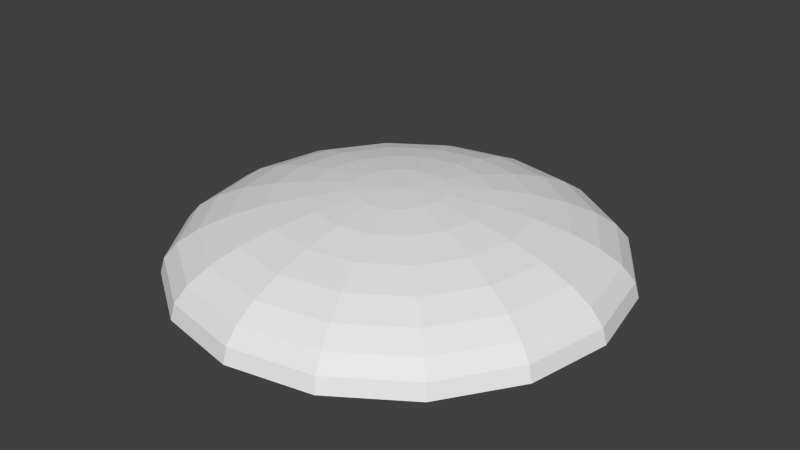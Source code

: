 # Source: breakableTemp.blend  (saved by Blender 2.74.0; exported with 4.5.12 LTS)
import bpy
from mathutils import Matrix  # noqa: F401  (used for matrix-valued properties, if any)

bpy.ops.wm.read_factory_settings(use_empty=True)
scene = bpy.context.scene
scene.name = 'Scene'

# ---- collections
col_collection_1 = bpy.data.collections.new('Collection 1'); scene.collection.children.link(col_collection_1)

# ---- world
world_world = bpy.data.worlds.new('World'); scene.world = world_world
world_world.color = (0.05088, 0.05088, 0.05088)
world_world.use_sun_shadow = False
world_world.sun_shadow_jitter_overblur = 0.0
world_world.cycles.sampling_method = 'MANUAL'
world_world.cycles.sample_map_resolution = 256

# ---- meshes
me_sphere = bpy.data.meshes.new('Sphere')
me_sphere.from_pydata([(0.923, 0.381, -0.3852), (0.9052, 0.4493, -0.3778), (0.9799, 0.4493, -0.002467), (0.5124, 0.672, -0.2151), (0.5547, 0.672, -0.002467), (0.7062, 0.6285, -0.002467), (0.7673, 0.5754, -0.3207), (0.6524, 0.6285, -0.2731), (0.8306, 0.5754, -0.002467), (0.923, 0.5149, -0.002467), (0.1793, 0.7242, -0.07712), (0.1942, 0.7242, -0.002467), (0.3818, 0.7043, -0.002467), (0.3526, 0.7043, -0.1489), (0.7062, 0.381, -0.7096), (0.6926, 0.4493, -0.696), (0.2697, 0.7043, -0.2731), (0.137, 0.7242, -0.1404), (0.3919, 0.672, -0.3953), (0.6524, 0.5149, -0.6557), (0.587, 0.5754, -0.5904), (0.8526, 0.5149, -0.356), (0.4991, 0.6285, -0.5025), (0.07375, 0.7242, -0.1827), (0.3173, 0.5754, -0.7706), (0.2117, 0.672, -0.5157), (0.1455, 0.7043, -0.356), (0.2697, 0.6285, -0.6557), (0.3818, 0.381, -0.9263), (0.3744, 0.4493, -0.9086), (0.3526, 0.5149, -0.856), (-0.000904, 0.672, -0.558), (-0.000904, 0.4493, -0.9833), (-0.000904, 0.7043, -0.3852), (-0.000904, 0.5754, -0.8339), (-0.000904, 0.6285, -0.7096), (-0.000904, 0.5149, -0.9263), (-0.000904, 0.7242, -0.1976), (-0.1474, 0.7043, -0.356), (-0.07556, 0.7242, -0.1827), (-0.3191, 0.5754, -0.7706), (-0.2715, 0.6285, -0.6557), (-0.3836, 0.381, -0.9263), (-0.3762, 0.4493, -0.9086), (-0.3545, 0.5149, -0.856), (-0.2135, 0.672, -0.5157), (-0.1389, 0.7242, -0.1404), (-0.5888, 0.5754, -0.5904), (-0.5009, 0.6285, -0.5025), (-0.708, 0.381, -0.7096), (-0.6944, 0.4493, -0.696), (-0.2715, 0.7043, -0.2731), (-0.3938, 0.672, -0.3953), (-0.6542, 0.5149, -0.6557), (-0.5142, 0.672, -0.2151), (-0.7691, 0.5754, -0.3207), (-0.1811, 0.7242, -0.07712), (-0.907, 0.4493, -0.3778), (-0.3545, 0.7043, -0.1489), (-0.8545, 0.5149, -0.356), (-0.3836, 0.7043, -0.002467), (-0.9248, 0.5149, -0.002467), (-0.196, 0.7242, -0.002467), (-0.8324, 0.5754, -0.002467), (-0.708, 0.6285, -0.002467), (-0.5565, 0.672, -0.002467), (-0.9817, 0.4493, -0.002467), (-0.9248, 0.381, -0.3852), (-0.6542, 0.6285, -0.2731), (0.9991, 0.381, -0.002467), (0.9052, 0.4493, 0.3729), (0.3526, 0.7043, 0.144), (0.5124, 0.672, 0.2101), (0.1793, 0.7242, 0.07219), (0.7673, 0.5754, 0.3157), (0.8526, 0.5149, 0.3511), (0.6524, 0.6285, 0.2681), (0.2697, 0.7043, 0.2681), (0.3919, 0.672, 0.3904), (0.137, 0.7242, 0.1355), (0.4991, 0.6285, 0.4975), (0.6524, 0.5149, 0.6508), (0.6926, 0.4493, 0.6911), (0.923, 0.381, 0.3802), (0.587, 0.5754, 0.5855), (0.1455, 0.7043, 0.3511), (0.2117, 0.672, 0.5108), (0.07375, 0.7242, 0.1778), (0.2697, 0.6285, 0.6508), (0.3526, 0.5149, 0.8511), (0.3744, 0.4493, 0.9037), (0.7062, 0.381, 0.7046), (0.3173, 0.5754, 0.7657), (-0.000904, 0.7043, 0.3802), (-0.000905, 0.672, 0.5531), (-0.000904, 0.7242, 0.1926), (-0.000905, 0.6285, 0.7046), (-0.000905, 0.5149, 0.9214), (-0.000905, 0.4493, 0.9783), (0.3818, 0.381, 0.9214), (-0.000905, 0.5754, 0.829), (-0.1474, 0.7043, 0.3511), (-0.07556, 0.7242, 0.1778), (-0.2715, 0.6285, 0.6508), (-0.2135, 0.672, 0.5108), (-0.3545, 0.5149, 0.8511), (-0.3762, 0.4493, 0.9037), (-0.000905, 0.381, 0.9975), (-0.3191, 0.5754, 0.7657), (-0.2715, 0.7043, 0.2681), (-0.3938, 0.672, 0.3904), (-0.1389, 0.7242, 0.1355), (-0.5009, 0.6285, 0.4975), (-0.6542, 0.5149, 0.6508), (-0.6944, 0.4493, 0.6911), (-0.3836, 0.381, 0.9214), (-0.5888, 0.5754, 0.5855), (-0.3545, 0.7043, 0.144), (-0.1811, 0.7242, 0.07219), (-0.6542, 0.6285, 0.2681), (-0.5142, 0.672, 0.2101), (-0.8545, 0.5149, 0.3511), (-0.907, 0.4493, 0.3729), (-0.708, 0.381, 0.7046), (-0.7691, 0.5754, 0.3157), (-0.000905, 0.731, -0.002467), (-0.9248, 0.381, 0.3802), (-0.000904, 0.381, -1.002), (-1.001, 0.381, -0.002467)], [], [(0, 1, 2), (3, 4, 5), (6, 7, 5), (6, 8, 9), (10, 11, 12), (13, 12, 4), (14, 15, 1), (16, 17, 10), (18, 3, 7), (19, 20, 6), (19, 21, 1), (22, 7, 6), (23, 17, 16), (24, 20, 19), (25, 18, 22), (25, 26, 16), (27, 22, 20), (28, 29, 15), (30, 19, 15), (31, 25, 27), (32, 29, 28), (33, 26, 25), (34, 24, 30), (34, 35, 27), (36, 30, 29), (37, 23, 26), (38, 39, 37), (40, 41, 35), (42, 43, 32), (40, 34, 36), (44, 36, 32), (45, 38, 33), (45, 31, 35), (46, 39, 38), (47, 40, 44), (48, 41, 40), (49, 50, 43), (51, 38, 45), (52, 45, 41), (53, 44, 43), (54, 52, 48), (55, 47, 53), (56, 46, 51), (57, 50, 49), (58, 51, 52), (57, 59, 53), (60, 58, 54), (61, 59, 57), (62, 56, 58), (63, 55, 59), (64, 65, 54), (66, 57, 67), (21, 9, 2), (16, 13, 3), (55, 68, 48), (63, 64, 68), (69, 2, 70), (12, 71, 72), (11, 73, 71), (8, 74, 75), (4, 72, 76), (8, 5, 76), (9, 75, 70), (71, 77, 78), (73, 79, 77), (74, 76, 80), (72, 78, 80), (75, 81, 82), (83, 70, 82), (74, 84, 81), (77, 85, 86), (79, 87, 85), (84, 80, 88), (78, 86, 88), (81, 89, 90), (91, 82, 90), (84, 92, 89), (85, 93, 94), (87, 95, 93), (92, 88, 96), (86, 94, 96), (89, 97, 98), (99, 90, 98), (92, 100, 97), (94, 93, 101), (95, 102, 101), (100, 96, 103), (94, 104, 103), (97, 105, 106), (107, 98, 106), (100, 108, 105), (101, 109, 110), (102, 111, 109), (108, 103, 112), (104, 110, 112), (105, 113, 114), (115, 106, 114), (108, 116, 113), (110, 109, 117), (109, 111, 118), (116, 112, 119), (110, 120, 119), (113, 121, 122), (123, 114, 122), (116, 124, 121), (10, 125, 11), (17, 125, 10), (39, 125, 37), (46, 125, 39), (56, 125, 46), (62, 125, 56), (23, 125, 17), (37, 125, 23), (11, 125, 73), (73, 125, 79), (79, 125, 87), (87, 125, 95), (95, 125, 102), (102, 125, 111), (111, 125, 118), (120, 117, 60), (117, 118, 62), (124, 119, 64), (119, 120, 65), (118, 125, 62), (122, 121, 61), (126, 122, 66), (124, 63, 61), (69, 0, 2), (7, 3, 5), (8, 6, 5), (21, 6, 9), (13, 10, 12), (3, 13, 4), (0, 14, 1), (13, 16, 10), (22, 18, 7), (21, 19, 6), (15, 19, 1), (20, 22, 6), (26, 23, 16), (30, 24, 19), (27, 25, 22), (18, 25, 16), (24, 27, 20), (14, 28, 15), (29, 30, 15), (35, 31, 27), (127, 32, 28), (31, 33, 25), (36, 34, 30), (24, 34, 27), (32, 36, 29), (33, 37, 26), (33, 38, 37), (34, 40, 35), (127, 42, 32), (44, 40, 36), (43, 44, 32), (31, 45, 33), (41, 45, 35), (51, 46, 38), (53, 47, 44), (47, 48, 40), (42, 49, 43), (52, 51, 45), (48, 52, 41), (50, 53, 43), (68, 54, 48), (59, 55, 53), (58, 56, 51), (67, 57, 49), (54, 58, 52), (50, 57, 53), (65, 60, 54), (66, 61, 57), (60, 62, 58), (61, 63, 59), (68, 64, 54), (128, 66, 67), (1, 21, 2), (18, 16, 3), (47, 55, 48), (55, 63, 68), (83, 69, 70), (4, 12, 72), (12, 11, 71), (9, 8, 75), (5, 4, 76), (74, 8, 76), (2, 9, 70), (72, 71, 78), (71, 73, 77), (84, 74, 80), (76, 72, 80), (70, 75, 82), (91, 83, 82), (75, 74, 81), (78, 77, 86), (77, 79, 85), (92, 84, 88), (80, 78, 88), (82, 81, 90), (99, 91, 90), (81, 84, 89), (86, 85, 94), (85, 87, 93), (100, 92, 96), (88, 86, 96), (90, 89, 98), (107, 99, 98), (89, 92, 97), (104, 94, 101), (93, 95, 101), (108, 100, 103), (96, 94, 103), (98, 97, 106), (115, 107, 106), (97, 100, 105), (104, 101, 110), (101, 102, 109), (116, 108, 112), (103, 104, 112), (106, 105, 114), (123, 115, 114), (105, 108, 113), (120, 110, 117), (117, 109, 118), (124, 116, 119), (112, 110, 119), (114, 113, 122), (126, 123, 122), (113, 116, 121), (65, 120, 60), (60, 117, 62), (63, 124, 64), (64, 119, 65), (66, 122, 61), (128, 126, 66), (121, 124, 61)])
me_sphere.polygons.foreach_set('use_smooth', [True] * 240)
_k = set([(0, 1), (1, 2), (1, 15), (1, 21), (2, 9), (2, 69), (2, 70), (3, 4), (3, 7), (3, 13), (3, 18), (4, 5), (4, 12), (4, 72), (5, 7), (5, 8), (5, 76), (6, 7), (6, 8), (6, 20), (6, 21), (7, 22), (8, 9), (8, 74), (9, 21), (9, 75), (10, 11), (10, 13), (10, 17), (10, 125), (11, 12), (11, 73), (11, 125), (12, 13), (12, 71), (13, 16), (14, 15), (15, 19), (15, 29), (16, 17), (16, 18), (16, 26), (17, 23), (17, 125), (18, 22), (18, 25), (19, 20), (19, 21), (19, 30), (20, 22), (20, 24), (22, 27), (23, 26), (23, 37), (23, 125), (24, 27), (24, 30), (24, 34), (25, 26), (25, 27), (25, 31), (26, 33), (27, 35), (28, 29), (29, 30), (29, 32), (30, 36), (31, 33), (31, 35), (31, 45), (32, 36), (32, 43), (32, 127), (33, 37), (33, 38), (34, 35), (34, 36), (34, 40), (35, 41), (36, 44), (37, 39), (37, 125), (38, 39), (38, 45), (38, 51), (39, 46), (39, 125), (40, 41), (40, 44), (40, 47), (41, 45), (41, 48), (42, 43), (43, 44), (43, 50), (44, 53), (45, 52), (46, 51), (46, 56), (46, 125), (47, 48), (47, 53), (47, 55), (48, 52), (48, 68), (49, 50), (50, 53), (50, 57), (51, 52), (51, 58), (52, 54), (53, 59), (54, 58), (54, 65), (54, 68), (55, 59), (55, 63), (55, 68), (56, 58), (56, 62), (56, 125), (57, 59), (57, 66), (57, 67), (58, 60), (59, 61), (60, 62), (60, 65), (60, 117), (61, 63), (61, 66), (61, 121), (62, 118), (62, 125), (63, 64), (63, 124), (64, 65), (64, 68), (64, 119), (65, 120), (66, 122), (66, 128), (70, 75), (70, 82), (70, 83), (71, 72), (71, 73), (71, 77), (72, 76), (72, 78), (73, 79), (73, 125), (74, 75), (74, 76), (74, 84), (75, 81), (76, 80), (77, 78), (77, 79), (77, 85), (78, 80), (78, 86), (79, 87), (79, 125), (80, 84), (80, 88), (81, 82), (81, 84), (81, 89), (82, 90), (82, 91), (84, 92), (85, 86), (85, 87), (85, 93), (86, 88), (86, 94), (87, 95), (87, 125), (88, 92), (88, 96), (89, 90), (89, 92), (89, 97), (90, 98), (90, 99), (92, 100), (93, 94), (93, 95), (93, 101), (94, 96), (94, 104), (95, 102), (95, 125), (96, 100), (96, 103), (97, 98), (97, 100), (97, 105), (98, 106), (98, 107), (100, 108), (101, 102), (101, 104), (101, 109), (102, 111), (102, 125), (103, 104), (103, 108), (103, 112), (104, 110), (105, 106), (105, 108), (105, 113), (106, 114), (106, 115), (108, 116), (109, 110), (109, 111), (109, 117), (110, 112), (110, 120), (111, 118), (111, 125), (112, 116), (112, 119), (113, 114), (113, 116), (113, 121), (114, 122), (114, 123), (116, 124), (117, 118), (117, 120), (118, 125), (119, 120), (119, 124), (121, 122), (121, 124), (122, 126)])
me_sphere.attributes.new('sharp_edge', 'BOOLEAN', 'EDGE').data.foreach_set('value', [ (min(e.vertices), max(e.vertices)) in _k for e in me_sphere.edges])
_uv = me_sphere.uv_layers.new(name='UVMap')
_uv.uv.foreach_set('vector', [0.5873, 0.1045, 0.5831, 0.1129, 0.4118, 0.1129, 0.5376, 0.2996, 0.4406, 0.2996, 0.429, 0.233, 0.5653, 0.1785, 0.5525, 0.233, 0.429, 0.233, 0.5653, 0.1785, 0.4201, 0.1785, 0.4143, 0.1379, 0.5042, 0.4578, 0.4701, 0.4578, 0.4545, 0.3754, 0.5213, 0.3754, 0.4545, 0.3754, 0.4406, 0.2996, 0.7486, 0.1713, 0.7413, 0.1785, 0.5831, 0.1129, 0.583, 0.401, 0.5356, 0.4708, 0.5042, 0.4578, 0.6272, 0.3367, 0.5376, 0.2996, 0.5525, 0.233, 0.7247, 0.1996, 0.6994, 0.234, 0.5653, 0.1785, 0.7247, 0.1996, 0.5756, 0.1379, 0.5831, 0.1129, 0.6665, 0.2803, 0.5525, 0.233, 0.5653, 0.1785, 0.5597, 0.4949, 0.5356, 0.4708, 0.583, 0.401, 0.8021, 0.3367, 0.6994, 0.234, 0.7247, 0.1996, 0.6958, 0.4053, 0.6272, 0.3367, 0.6665, 0.2803, 0.6958, 0.4053, 0.6303, 0.4483, 0.583, 0.401, 0.7538, 0.3676, 0.6665, 0.2803, 0.6994, 0.234, 0.8721, 0.2948, 0.8624, 0.2996, 0.7413, 0.1785, 0.8387, 0.3137, 0.7247, 0.1996, 0.7413, 0.1785, 0.7329, 0.4949, 0.6958, 0.4053, 0.7538, 0.3676, 0.9279, 0.4578, 0.8624, 0.2996, 0.8721, 0.2948, 0.6558, 0.51, 0.6303, 0.4483, 0.6958, 0.4053, 0.8577, 0.4708, 0.8021, 0.3367, 0.8387, 0.3137, 0.8577, 0.4708, 0.8011, 0.4817, 0.7538, 0.3676, 0.9005, 0.4627, 0.8387, 0.3137, 0.8624, 0.2996, 0.5728, 0.5264, 0.5597, 0.4949, 0.6303, 0.4483, 0.6558, 0.5768, 0.5728, 0.5604, 0.5728, 0.5264, 0.8577, 0.616, 0.8011, 0.6051, 0.8011, 0.4817, 0.9389, 0.6307, 0.9279, 0.629, 0.9279, 0.4578, 0.8577, 0.616, 0.8577, 0.4708, 0.9005, 0.4627, 0.9005, 0.6241, 0.9005, 0.4627, 0.9279, 0.4578, 0.7329, 0.5919, 0.6558, 0.5768, 0.6558, 0.51, 0.7329, 0.5919, 0.7329, 0.4949, 0.8011, 0.4817, 0.5597, 0.5919, 0.5728, 0.5604, 0.6558, 0.5768, 0.8021, 0.7501, 0.8577, 0.616, 0.9005, 0.6241, 0.7538, 0.7192, 0.8011, 0.6051, 0.8577, 0.616, 0.8721, 0.792, 0.8624, 0.7873, 0.9279, 0.629, 0.6303, 0.6385, 0.6558, 0.5768, 0.7329, 0.5919, 0.6958, 0.6815, 0.7329, 0.5919, 0.8011, 0.6051, 0.8387, 0.7731, 0.9005, 0.6241, 0.9279, 0.629, 0.6272, 0.7501, 0.6958, 0.6815, 0.7538, 0.7192, 0.6994, 0.8528, 0.8021, 0.7501, 0.8387, 0.7731, 0.5356, 0.616, 0.5597, 0.5919, 0.6303, 0.6385, 0.7413, 0.9083, 0.8624, 0.7873, 0.8721, 0.792, 0.583, 0.6858, 0.6303, 0.6385, 0.6958, 0.6815, 0.7413, 0.9083, 0.7247, 0.8872, 0.8387, 0.7731, 0.5213, 0.7114, 0.583, 0.6858, 0.6272, 0.7501, 0.5756, 0.9489, 0.7247, 0.8872, 0.7413, 0.9083, 0.5042, 0.629, 0.5356, 0.616, 0.583, 0.6858, 0.5653, 0.9083, 0.6994, 0.8528, 0.7247, 0.8872, 0.5525, 0.8538, 0.5376, 0.7873, 0.6272, 0.7501, 0.5831, 0.9739, 0.7413, 0.9083, 0.7486, 0.9155, 0.5756, 0.1379, 0.4143, 0.1379, 0.4118, 0.1129, 0.583, 0.401, 0.5213, 0.3754, 0.5376, 0.2996, 0.6994, 0.8528, 0.6665, 0.8065, 0.7538, 0.7192, 0.5653, 0.9083, 0.5525, 0.8538, 0.6665, 0.8065, 0.4127, 0.1045, 0.4118, 0.1129, 0.2536, 0.1785, 0.4545, 0.3754, 0.3927, 0.401, 0.351, 0.3367, 0.4701, 0.4578, 0.4386, 0.4708, 0.3927, 0.401, 0.4201, 0.1785, 0.286, 0.234, 0.2653, 0.1996, 0.4406, 0.2996, 0.351, 0.3367, 0.3149, 0.2803, 0.4201, 0.1785, 0.429, 0.233, 0.3149, 0.2803, 0.4143, 0.1379, 0.2653, 0.1996, 0.2536, 0.1785, 0.3927, 0.401, 0.3455, 0.4483, 0.2824, 0.4053, 0.4386, 0.4708, 0.4145, 0.4949, 0.3455, 0.4483, 0.286, 0.234, 0.3149, 0.2803, 0.2276, 0.3676, 0.351, 0.3367, 0.2824, 0.4053, 0.2276, 0.3676, 0.2653, 0.1996, 0.1512, 0.3137, 0.1325, 0.2996, 0.2514, 0.1713, 0.2536, 0.1785, 0.1325, 0.2996, 0.286, 0.234, 0.1833, 0.3367, 0.1512, 0.3137, 0.3455, 0.4483, 0.3199, 0.51, 0.2452, 0.4949, 0.4145, 0.4949, 0.4015, 0.5264, 0.3199, 0.51, 0.1833, 0.3367, 0.2276, 0.3676, 0.1804, 0.4817, 0.2824, 0.4053, 0.2452, 0.4949, 0.1804, 0.4817, 0.1512, 0.3137, 0.08947, 0.4627, 0.06696, 0.4578, 0.1279, 0.2948, 0.1325, 0.2996, 0.06696, 0.4578, 0.1833, 0.3367, 0.1278, 0.4708, 0.08947, 0.4627, 0.3199, 0.51, 0.3199, 0.5768, 0.2452, 0.5919, 0.4015, 0.5264, 0.4015, 0.5604, 0.3199, 0.5768, 0.1278, 0.4708, 0.1804, 0.4817, 0.1804, 0.6051, 0.2452, 0.4949, 0.2452, 0.5919, 0.1804, 0.6051, 0.08947, 0.4627, 0.08947, 0.6241, 0.06696, 0.629, 0.06109, 0.4561, 0.06696, 0.4578, 0.06696, 0.629, 0.1278, 0.4708, 0.1278, 0.616, 0.08947, 0.6241, 0.2452, 0.5919, 0.3199, 0.5768, 0.3455, 0.6385, 0.4015, 0.5604, 0.4145, 0.5919, 0.3455, 0.6385, 0.1278, 0.616, 0.1804, 0.6051, 0.2276, 0.7192, 0.2452, 0.5919, 0.2824, 0.6815, 0.2276, 0.7192, 0.08947, 0.6241, 0.1512, 0.7731, 0.1325, 0.7873, 0.06109, 0.6307, 0.06696, 0.629, 0.1325, 0.7873, 0.1278, 0.616, 0.1833, 0.7501, 0.1512, 0.7731, 0.3455, 0.6385, 0.3927, 0.6858, 0.351, 0.7501, 0.4145, 0.5919, 0.4386, 0.616, 0.3927, 0.6858, 0.1833, 0.7501, 0.2276, 0.7192, 0.3149, 0.8065, 0.2824, 0.6815, 0.351, 0.7501, 0.3149, 0.8065, 0.1512, 0.7731, 0.2653, 0.8872, 0.2536, 0.9083, 0.1279, 0.792, 0.1325, 0.7873, 0.2536, 0.9083, 0.1833, 0.7501, 0.286, 0.8528, 0.2653, 0.8872, 0.351, 0.7501, 0.3927, 0.6858, 0.4545, 0.7114, 0.3927, 0.6858, 0.4386, 0.616, 0.4701, 0.629, 0.286, 0.8528, 0.3149, 0.8065, 0.429, 0.8538, 0.351, 0.7501, 0.4406, 0.7873, 0.429, 0.8538, 0.2653, 0.8872, 0.4143, 0.9489, 0.4118, 0.9739, 0.2514, 0.9155, 0.2536, 0.9083, 0.4118, 0.9739, 0.286, 0.8528, 0.4201, 0.9083, 0.4143, 0.9489, 0.5042, 0.4578, 0.4869, 0.5434, 0.4701, 0.4578, 0.5356, 0.4708, 0.4869, 0.5434, 0.5042, 0.4578, 0.5728, 0.5604, 0.4869, 0.5434, 0.5728, 0.5264, 0.5597, 0.5919, 0.4869, 0.5434, 0.5728, 0.5604, 0.5356, 0.616, 0.4869, 0.5434, 0.5597, 0.5919, 0.5042, 0.629, 0.4869, 0.5434, 0.5356, 0.616, 0.5597, 0.4949, 0.4869, 0.5434, 0.5356, 0.4708, 0.5728, 0.5264, 0.4869, 0.5434, 0.5597, 0.4949, 0.4701, 0.4578, 0.4869, 0.5434, 0.4386, 0.4708, 0.4386, 0.4708, 0.4869, 0.5434, 0.4145, 0.4949, 0.4145, 0.4949, 0.4869, 0.5434, 0.4015, 0.5264, 0.4015, 0.5264, 0.4869, 0.5434, 0.4015, 0.5604, 0.4015, 0.5604, 0.4869, 0.5434, 0.4145, 0.5919, 0.4145, 0.5919, 0.4869, 0.5434, 0.4386, 0.616, 0.4386, 0.616, 0.4869, 0.5434, 0.4701, 0.629, 0.4406, 0.7873, 0.4545, 0.7114, 0.5213, 0.7114, 0.4545, 0.7114, 0.4701, 0.629, 0.5042, 0.629, 0.4201, 0.9083, 0.429, 0.8538, 0.5525, 0.8538, 0.429, 0.8538, 0.4406, 0.7873, 0.5376, 0.7873, 0.4701, 0.629, 0.4869, 0.5434, 0.5042, 0.629, 0.4118, 0.9739, 0.4143, 0.9489, 0.5756, 0.9489, 0.4127, 0.9823, 0.4118, 0.9739, 0.5831, 0.9739, 0.4201, 0.9083, 0.5653, 0.9083, 0.5756, 0.9489, 0.4127, 0.1045, 0.5873, 0.1045, 0.4118, 0.1129, 0.5525, 0.233, 0.5376, 0.2996, 0.429, 0.233, 0.4201, 0.1785, 0.5653, 0.1785, 0.429, 0.233, 0.5756, 0.1379, 0.5653, 0.1785, 0.4143, 0.1379, 0.5213, 0.3754, 0.5042, 0.4578, 0.4545, 0.3754, 0.5376, 0.2996, 0.5213, 0.3754, 0.4406, 0.2996, 0.5873, 0.1045, 0.7486, 0.1713, 0.5831, 0.1129, 0.5213, 0.3754, 0.583, 0.401, 0.5042, 0.4578, 0.6665, 0.2803, 0.6272, 0.3367, 0.5525, 0.233, 0.5756, 0.1379, 0.7247, 0.1996, 0.5653, 0.1785, 0.7413, 0.1785, 0.7247, 0.1996, 0.5831, 0.1129, 0.6994, 0.234, 0.6665, 0.2803, 0.5653, 0.1785, 0.6303, 0.4483, 0.5597, 0.4949, 0.583, 0.401, 0.8387, 0.3137, 0.8021, 0.3367, 0.7247, 0.1996, 0.7538, 0.3676, 0.6958, 0.4053, 0.6665, 0.2803, 0.6272, 0.3367, 0.6958, 0.4053, 0.583, 0.401, 0.8021, 0.3367, 0.7538, 0.3676, 0.6994, 0.234, 0.7486, 0.1713, 0.8721, 0.2948, 0.7413, 0.1785, 0.8624, 0.2996, 0.8387, 0.3137, 0.7413, 0.1785, 0.8011, 0.4817, 0.7329, 0.4949, 0.7538, 0.3676, 0.9389, 0.4561, 0.9279, 0.4578, 0.8721, 0.2948, 0.7329, 0.4949, 0.6558, 0.51, 0.6958, 0.4053, 0.9005, 0.4627, 0.8577, 0.4708, 0.8387, 0.3137, 0.8021, 0.3367, 0.8577, 0.4708, 0.7538, 0.3676, 0.9279, 0.4578, 0.9005, 0.4627, 0.8624, 0.2996, 0.6558, 0.51, 0.5728, 0.5264, 0.6303, 0.4483, 0.6558, 0.51, 0.6558, 0.5768, 0.5728, 0.5264, 0.8577, 0.4708, 0.8577, 0.616, 0.8011, 0.4817, 0.9389, 0.4561, 0.9389, 0.6307, 0.9279, 0.4578, 0.9005, 0.6241, 0.8577, 0.616, 0.9005, 0.4627, 0.9279, 0.629, 0.9005, 0.6241, 0.9279, 0.4578, 0.7329, 0.4949, 0.7329, 0.5919, 0.6558, 0.51, 0.8011, 0.6051, 0.7329, 0.5919, 0.8011, 0.4817, 0.6303, 0.6385, 0.5597, 0.5919, 0.6558, 0.5768, 0.8387, 0.7731, 0.8021, 0.7501, 0.9005, 0.6241, 0.8021, 0.7501, 0.7538, 0.7192, 0.8577, 0.616, 0.9389, 0.6307, 0.8721, 0.792, 0.9279, 0.629, 0.6958, 0.6815, 0.6303, 0.6385, 0.7329, 0.5919, 0.7538, 0.7192, 0.6958, 0.6815, 0.8011, 0.6051, 0.8624, 0.7873, 0.8387, 0.7731, 0.9279, 0.629, 0.6665, 0.8065, 0.6272, 0.7501, 0.7538, 0.7192, 0.7247, 0.8872, 0.6994, 0.8528, 0.8387, 0.7731, 0.583, 0.6858, 0.5356, 0.616, 0.6303, 0.6385, 0.7486, 0.9155, 0.7413, 0.9083, 0.8721, 0.792, 0.6272, 0.7501, 0.583, 0.6858, 0.6958, 0.6815, 0.8624, 0.7873, 0.7413, 0.9083, 0.8387, 0.7731, 0.5376, 0.7873, 0.5213, 0.7114, 0.6272, 0.7501, 0.5831, 0.9739, 0.5756, 0.9489, 0.7413, 0.9083, 0.5213, 0.7114, 0.5042, 0.629, 0.583, 0.6858, 0.5756, 0.9489, 0.5653, 0.9083, 0.7247, 0.8872, 0.6665, 0.8065, 0.5525, 0.8538, 0.6272, 0.7501, 0.5873, 0.9823, 0.5831, 0.9739, 0.7486, 0.9155, 0.5831, 0.1129, 0.5756, 0.1379, 0.4118, 0.1129, 0.6272, 0.3367, 0.583, 0.401, 0.5376, 0.2996, 0.8021, 0.7501, 0.6994, 0.8528, 0.7538, 0.7192, 0.6994, 0.8528, 0.5653, 0.9083, 0.6665, 0.8065, 0.2514, 0.1713, 0.4127, 0.1045, 0.2536, 0.1785, 0.4406, 0.2996, 0.4545, 0.3754, 0.351, 0.3367, 0.4545, 0.3754, 0.4701, 0.4578, 0.3927, 0.401, 0.4143, 0.1379, 0.4201, 0.1785, 0.2653, 0.1996, 0.429, 0.233, 0.4406, 0.2996, 0.3149, 0.2803, 0.286, 0.234, 0.4201, 0.1785, 0.3149, 0.2803, 0.4118, 0.1129, 0.4143, 0.1379, 0.2536, 0.1785, 0.351, 0.3367, 0.3927, 0.401, 0.2824, 0.4053, 0.3927, 0.401, 0.4386, 0.4708, 0.3455, 0.4483, 0.1833, 0.3367, 0.286, 0.234, 0.2276, 0.3676, 0.3149, 0.2803, 0.351, 0.3367, 0.2276, 0.3676, 0.2536, 0.1785, 0.2653, 0.1996, 0.1325, 0.2996, 0.1279, 0.2948, 0.2514, 0.1713, 0.1325, 0.2996, 0.2653, 0.1996, 0.286, 0.234, 0.1512, 0.3137, 0.2824, 0.4053, 0.3455, 0.4483, 0.2452, 0.4949, 0.3455, 0.4483, 0.4145, 0.4949, 0.3199, 0.51, 0.1278, 0.4708, 0.1833, 0.3367, 0.1804, 0.4817, 0.2276, 0.3676, 0.2824, 0.4053, 0.1804, 0.4817, 0.1325, 0.2996, 0.1512, 0.3137, 0.06696, 0.4578, 0.06109, 0.4561, 0.1279, 0.2948, 0.06696, 0.4578, 0.1512, 0.3137, 0.1833, 0.3367, 0.08947, 0.4627, 0.2452, 0.4949, 0.3199, 0.51, 0.2452, 0.5919, 0.3199, 0.51, 0.4015, 0.5264, 0.3199, 0.5768, 0.1278, 0.616, 0.1278, 0.4708, 0.1804, 0.6051, 0.1804, 0.4817, 0.2452, 0.4949, 0.1804, 0.6051, 0.06696, 0.4578, 0.08947, 0.4627, 0.06696, 0.629, 0.06109, 0.6307, 0.06109, 0.4561, 0.06696, 0.629, 0.08947, 0.4627, 0.1278, 0.4708, 0.08947, 0.6241, 0.2824, 0.6815, 0.2452, 0.5919, 0.3455, 0.6385, 0.3199, 0.5768, 0.4015, 0.5604, 0.3455, 0.6385, 0.1833, 0.7501, 0.1278, 0.616, 0.2276, 0.7192, 0.1804, 0.6051, 0.2452, 0.5919, 0.2276, 0.7192, 0.06696, 0.629, 0.08947, 0.6241, 0.1325, 0.7873, 0.1279, 0.792, 0.06109, 0.6307, 0.1325, 0.7873, 0.08947, 0.6241, 0.1278, 0.616, 0.1512, 0.7731, 0.2824, 0.6815, 0.3455, 0.6385, 0.351, 0.7501, 0.3455, 0.6385, 0.4145, 0.5919, 0.3927, 0.6858, 0.286, 0.8528, 0.1833, 0.7501, 0.3149, 0.8065, 0.2276, 0.7192, 0.2824, 0.6815, 0.3149, 0.8065, 0.1325, 0.7873, 0.1512, 0.7731, 0.2536, 0.9083, 0.2514, 0.9155, 0.1279, 0.792, 0.2536, 0.9083, 0.1512, 0.7731, 0.1833, 0.7501, 0.2653, 0.8872, 0.4406, 0.7873, 0.351, 0.7501, 0.4545, 0.7114, 0.4545, 0.7114, 0.3927, 0.6858, 0.4701, 0.629, 0.4201, 0.9083, 0.286, 0.8528, 0.429, 0.8538, 0.3149, 0.8065, 0.351, 0.7501, 0.429, 0.8538, 0.2536, 0.9083, 0.2653, 0.8872, 0.4118, 0.9739, 0.4127, 0.9823, 0.2514, 0.9155, 0.4118, 0.9739, 0.2653, 0.8872, 0.286, 0.8528, 0.4143, 0.9489, 0.5376, 0.7873, 0.4406, 0.7873, 0.5213, 0.7114, 0.5213, 0.7114, 0.4545, 0.7114, 0.5042, 0.629, 0.5653, 0.9083, 0.4201, 0.9083, 0.5525, 0.8538, 0.5525, 0.8538, 0.429, 0.8538, 0.5376, 0.7873, 0.5831, 0.9739, 0.4118, 0.9739, 0.5756, 0.9489, 0.5873, 0.9823, 0.4127, 0.9823, 0.5831, 0.9739, 0.4143, 0.9489, 0.4201, 0.9083, 0.5756, 0.9489])
me_sphere.use_remesh_preserve_volume = False
me_sphere.use_remesh_preserve_attributes = False
me_sphere.use_mirror_vertex_groups = False
me_sphere.update()
me_sphere.normals_split_custom_set([tuple(v) for v in zip(*[iter([0.9454, 0.266, -0.1881, 0.9454, 0.266, -0.1881, 0.9454, 0.2661, -0.1881, 0.2757, 0.9597, -0.05483, 0.2757, 0.9597, -0.05483, 0.2757, 0.9597, -0.05483, 0.3911, 0.9171, -0.0778, 0.3911, 0.9171, -0.0778, 0.3911, 0.9171, -0.07779, 0.5446, 0.8317, -0.1083, 0.5446, 0.8317, -0.1083, 0.5446, 0.8317, -0.1083, 0.1056, 0.9942, -0.021, 0.1056, 0.9942, -0.021, 0.1056, 0.9942, -0.021, 0.1838, 0.9823, -0.03655, 0.1838, 0.9823, -0.03655, 0.1838, 0.9823, -0.03655, 0.8015, 0.266, -0.5355, 0.8015, 0.266, -0.5355, 0.8015, 0.266, -0.5355, 0.08949, 0.9942, -0.05979, 0.08949, 0.9942, -0.05979, 0.08949, 0.9942, -0.05979, 0.2337, 0.9597, -0.1561, 0.2337, 0.9597, -0.1561, 0.2337, 0.9597, -0.1561, 0.4617, 0.8317, -0.3085, 0.4617, 0.8317, -0.3085, 0.4617, 0.8317, -0.3085, 0.6335, 0.6477, -0.4233, 0.6335, 0.6477, -0.4233, 0.6335, 0.6477, -0.4233, 0.3316, 0.9171, -0.2215, 0.3316, 0.9171, -0.2215, 0.3316, 0.9171, -0.2215, 0.05979, 0.9942, -0.08948, 0.05979, 0.9942, -0.08948, 0.05979, 0.9942, -0.08948, 0.3085, 0.8317, -0.4617, 0.3085, 0.8317, -0.4617, 0.3085, 0.8317, -0.4617, 0.1561, 0.9597, -0.2337, 0.1561, 0.9597, -0.2337, 0.1561, 0.9597, -0.2337, 0.1041, 0.9823, -0.1558, 0.1041, 0.9823, -0.1558, 0.1041, 0.9823, -0.1558, 0.2215, 0.9171, -0.3316, 0.2215, 0.9171, -0.3316, 0.2215, 0.9171, -0.3316, 0.5355, 0.266, -0.8015, 0.5355, 0.266, -0.8015, 0.5355, 0.2661, -0.8015, 0.4233, 0.6477, -0.6335, 0.4233, 0.6477, -0.6335, 0.4233, 0.6477, -0.6335, 0.05483, 0.9597, -0.2757, 0.05483, 0.9597, -0.2757, 0.05483, 0.9597, -0.2757, 0.1881, 0.2661, -0.9454, 0.1881, 0.266, -0.9454, 0.1881, 0.266, -0.9454, 0.03655, 0.9823, -0.1838, 0.03655, 0.9823, -0.1838, 0.03655, 0.9823, -0.1838, 0.1083, 0.8317, -0.5446, 0.1083, 0.8317, -0.5446, 0.1083, 0.8317, -0.5446, 0.07779, 0.9171, -0.3911, 0.07779, 0.9171, -0.3911, 0.0778, 0.9171, -0.3911, 0.1486, 0.6477, -0.7473, 0.1486, 0.6477, -0.7473, 0.1486, 0.6477, -0.7473, 0.021, 0.9942, -0.1056, 0.021, 0.9942, -0.1056, 0.021, 0.9942, -0.1056, -0.021, 0.9942, -0.1056, -0.021, 0.9942, -0.1056, -0.021, 0.9942, -0.1056, -0.0778, 0.9171, -0.3911, -0.07779, 0.9171, -0.3911, -0.0778, 0.9171, -0.3911, -0.1881, 0.266, -0.9454, -0.1881, 0.266, -0.9454, -0.1881, 0.2661, -0.9454, -0.1083, 0.8317, -0.5446, -0.1083, 0.8317, -0.5446, -0.1083, 0.8317, -0.5446, -0.1486, 0.6477, -0.7473, -0.1486, 0.6477, -0.7473, -0.1486, 0.6477, -0.7473, -0.03655, 0.9823, -0.1838, -0.03655, 0.9823, -0.1838, -0.03655, 0.9823, -0.1838, -0.05483, 0.9597, -0.2757, -0.05483, 0.9597, -0.2757, -0.05483, 0.9597, -0.2757, -0.05979, 0.9942, -0.08948, -0.05979, 0.9942, -0.08948, -0.05979, 0.9942, -0.08948, -0.3085, 0.8317, -0.4617, -0.3085, 0.8317, -0.4617, -0.3085, 0.8317, -0.4617, -0.2215, 0.9171, -0.3316, -0.2215, 0.9171, -0.3316, -0.2215, 0.9171, -0.3316, -0.5355, 0.266, -0.8015, -0.5355, 0.266, -0.8015, -0.5355, 0.266, -0.8015, -0.1041, 0.9823, -0.1558, -0.1041, 0.9823, -0.1558, -0.1041, 0.9823, -0.1558, -0.1561, 0.9597, -0.2337, -0.1561, 0.9597, -0.2337, -0.1561, 0.9597, -0.2337, -0.4233, 0.6477, -0.6335, -0.4233, 0.6477, -0.6335, -0.4233, 0.6477, -0.6335, -0.2337, 0.9597, -0.1561, -0.2337, 0.9597, -0.1561, -0.2337, 0.9597, -0.1561, -0.4617, 0.8317, -0.3085, -0.4617, 0.8317, -0.3085, -0.4617, 0.8317, -0.3085, -0.08948, 0.9942, -0.05979, -0.08948, 0.9942, -0.05979, -0.08948, 0.9942, -0.05979, -0.8015, 0.266, -0.5355, -0.8015, 0.266, -0.5355, -0.8015, 0.266, -0.5355, -0.1558, 0.9823, -0.1041, -0.1558, 0.9823, -0.1041, -0.1558, 0.9823, -0.1041, -0.6335, 0.6477, -0.4233, -0.6335, 0.6477, -0.4233, -0.6335, 0.6477, -0.4233, -0.1838, 0.9823, -0.03655, -0.1838, 0.9823, -0.03655, -0.1838, 0.9823, -0.03655, -0.7473, 0.6477, -0.1486, -0.7473, 0.6477, -0.1486, -0.7473, 0.6477, -0.1486, -0.1056, 0.9942, -0.021, -0.1056, 0.9942, -0.02099, -0.1056, 0.9942, -0.021, -0.5446, 0.8317, -0.1083, -0.5446, 0.8317, -0.1083, -0.5446, 0.8317, -0.1083, -0.2757, 0.9597, -0.05483, -0.2757, 0.9597, -0.05483, -0.2757, 0.9597, -0.05483, -0.9454, 0.2661, -0.1881, -0.9454, 0.266, -0.1881, -0.9454, 0.266, -0.1881, 0.7473, 0.6477, -0.1486, 0.7473, 0.6477, -0.1486, 0.7473, 0.6477, -0.1486, 0.1558, 0.9823, -0.1041, 0.1558, 0.9823, -0.1041, 0.1558, 0.9823, -0.1041, -0.3316, 0.9171, -0.2215, -0.3316, 0.9171, -0.2215, -0.3316, 0.9171, -0.2215, -0.3911, 0.9171, -0.07779, -0.3911, 0.9171, -0.07779, -0.3911, 0.9171, -0.0778, 0.9454, 0.2661, 0.1881, 0.9454, 0.2661, 0.1881, 0.9454, 0.266, 0.1881, 0.1838, 0.9823, 0.03655, 0.1838, 0.9823, 0.03655, 0.1838, 0.9823, 0.03655, 0.1056, 0.9942, 0.021, 0.1056, 0.9942, 0.021, 0.1056, 0.9942, 0.021, 0.5446, 0.8317, 0.1083, 0.5446, 0.8317, 0.1083, 0.5446, 0.8317, 0.1083, 0.2757, 0.9597, 0.05483, 0.2757, 0.9597, 0.05483, 0.2757, 0.9597, 0.05483, 0.3911, 0.9171, 0.0778, 0.3911, 0.9171, 0.0778, 0.3911, 0.9171, 0.0778, 0.7473, 0.6477, 0.1486, 0.7473, 0.6477, 0.1486, 0.7473, 0.6477, 0.1486, 0.1558, 0.9823, 0.1041, 0.1558, 0.9823, 0.1041, 0.1558, 0.9823, 0.1041, 0.08949, 0.9942, 0.05979, 0.08949, 0.9942, 0.05979, 0.08949, 0.9942, 0.05979, 0.3316, 0.9171, 0.2215, 0.3316, 0.9171, 0.2215, 0.3316, 0.9171, 0.2215, 0.2337, 0.9597, 0.1561, 0.2337, 0.9597, 0.1561, 0.2337, 0.9597, 0.1561, 0.6335, 0.6477, 0.4233, 0.6335, 0.6477, 0.4233, 0.6335, 0.6477, 0.4233, 0.8015, 0.266, 0.5355, 0.8015, 0.266, 0.5355, 0.8015, 0.2661, 0.5355, 0.4617, 0.8317, 0.3085, 0.4617, 0.8317, 0.3085, 0.4617, 0.8317, 0.3085, 0.1041, 0.9823, 0.1558, 0.1041, 0.9823, 0.1558, 0.1041, 0.9823, 0.1558, 0.05979, 0.9942, 0.08949, 0.05979, 0.9942, 0.08949, 0.05979, 0.9942, 0.08949, 0.2215, 0.9171, 0.3316, 0.2215, 0.9171, 0.3316, 0.2215, 0.9171, 0.3316, 0.1561, 0.9597, 0.2337, 0.1561, 0.9597, 0.2337, 0.1561, 0.9597, 0.2337, 0.4233, 0.6477, 0.6335, 0.4233, 0.6477, 0.6335, 0.4233, 0.6477, 0.6335, 0.5355, 0.2661, 0.8015, 0.5355, 0.2661, 0.8015, 0.5355, 0.266, 0.8015, 0.3085, 0.8317, 0.4617, 0.3085, 0.8317, 0.4617, 0.3085, 0.8317, 0.4617, 0.03655, 0.9823, 0.1838, 0.03655, 0.9823, 0.1838, 0.03655, 0.9823, 0.1838, 0.021, 0.9942, 0.1056, 0.021, 0.9942, 0.1056, 0.021, 0.9942, 0.1056, 0.07779, 0.9171, 0.3911, 0.07779, 0.9171, 0.3911, 0.07779, 0.9171, 0.3911, 0.05483, 0.9597, 0.2757, 0.05483, 0.9597, 0.2757, 0.05483, 0.9597, 0.2757, 0.1486, 0.6477, 0.7473, 0.1486, 0.6477, 0.7473, 0.1486, 0.6477, 0.7473, 0.1881, 0.266, 0.9454, 0.1881, 0.266, 0.9454, 0.1881, 0.2661, 0.9454, 0.1083, 0.8317, 0.5446, 0.1083, 0.8317, 0.5446, 0.1083, 0.8317, 0.5446, -0.03655, 0.9823, 0.1838, -0.03655, 0.9823, 0.1838, -0.03655, 0.9823, 0.1838, -0.021, 0.9942, 0.1056, -0.021, 0.9942, 0.1056, -0.021, 0.9942, 0.1056, -0.0778, 0.9171, 0.3911, -0.07779, 0.9171, 0.3911, -0.0778, 0.9171, 0.3911, -0.05483, 0.9597, 0.2757, -0.05483, 0.9597, 0.2757, -0.05483, 0.9597, 0.2757, -0.1486, 0.6477, 0.7473, -0.1486, 0.6477, 0.7473, -0.1486, 0.6477, 0.7473, -0.1881, 0.2661, 0.9454, -0.1881, 0.2661, 0.9454, -0.1881, 0.266, 0.9454, -0.1083, 0.8317, 0.5446, -0.1083, 0.8317, 0.5446, -0.1083, 0.8317, 0.5446, -0.1041, 0.9823, 0.1558, -0.1041, 0.9823, 0.1558, -0.1041, 0.9823, 0.1558, -0.05979, 0.9942, 0.08948, -0.05979, 0.9942, 0.08948, -0.05979, 0.9942, 0.08949, -0.2215, 0.9171, 0.3316, -0.2215, 0.9171, 0.3316, -0.2215, 0.9171, 0.3316, -0.1561, 0.9597, 0.2337, -0.1561, 0.9597, 0.2337, -0.1561, 0.9597, 0.2337, -0.4233, 0.6477, 0.6335, -0.4233, 0.6477, 0.6335, -0.4233, 0.6477, 0.6335, -0.5355, 0.266, 0.8015, -0.5355, 0.266, 0.8015, -0.5355, 0.2661, 0.8015, -0.3085, 0.8317, 0.4617, -0.3085, 0.8317, 0.4617, -0.3085, 0.8317, 0.4617, -0.1558, 0.9823, 0.1041, -0.1558, 0.9823, 0.1041, -0.1558, 0.9823, 0.1041, -0.08948, 0.9942, 0.05979, -0.08948, 0.9942, 0.05979, -0.08948, 0.9942, 0.05979, -0.3316, 0.9171, 0.2215, -0.3316, 0.9171, 0.2215, -0.3316, 0.9171, 0.2215, -0.2337, 0.9597, 0.1561, -0.2337, 0.9597, 0.1561, -0.2337, 0.9597, 0.1561, -0.6335, 0.6477, 0.4233, -0.6335, 0.6477, 0.4233, -0.6335, 0.6477, 0.4233, -0.8015, 0.2661, 0.5355, -0.8015, 0.2661, 0.5355, -0.8015, 0.2661, 0.5355, -0.4617, 0.8317, 0.3085, -0.4617, 0.8317, 0.3085, -0.4617, 0.8317, 0.3085, 0.03445, 0.9994, -0.00685, 0.03445, 0.9994, -0.00685, 0.03445, 0.9994, -0.00685, 0.02921, 0.9994, -0.01951, 0.02921, 0.9994, -0.01951, 0.02921, 0.9994, -0.01951, -0.006852, 0.9994, -0.03445, -0.006852, 0.9994, -0.03445, -0.006852, 0.9994, -0.03445, -0.01951, 0.9994, -0.02921, -0.01951, 0.9994, -0.02921, -0.01951, 0.9994, -0.02921, -0.02921, 0.9994, -0.01951, -0.02921, 0.9994, -0.01951, -0.02921, 0.9994, -0.01951, -0.03445, 0.9994, -0.006852, -0.03445, 0.9994, -0.006852, -0.03445, 0.9994, -0.006852, 0.01951, 0.9994, -0.02921, 0.01951, 0.9994, -0.02921, 0.01951, 0.9994, -0.02921, 0.006852, 0.9994, -0.03445, 0.006852, 0.9994, -0.03445, 0.006852, 0.9994, -0.03445, 0.03445, 0.9994, 0.00685, 0.03445, 0.9994, 0.00685, 0.03445, 0.9994, 0.00685, 0.02921, 0.9994, 0.01952, 0.02921, 0.9994, 0.01952, 0.02921, 0.9994, 0.01952, 0.01951, 0.9994, 0.02921, 0.01951, 0.9994, 0.02921, 0.01951, 0.9994, 0.02921, 0.006852, 0.9994, 0.03445, 0.006852, 0.9994, 0.03445, 0.006852, 0.9994, 0.03445, -0.006852, 0.9994, 0.03445, -0.006852, 0.9994, 0.03445, -0.006852, 0.9994, 0.03445, -0.01951, 0.9994, 0.02921, -0.01951, 0.9994, 0.02921, -0.01951, 0.9994, 0.02921, -0.02921, 0.9994, 0.01951, -0.02921, 0.9994, 0.01951, -0.02921, 0.9994, 0.01951, -0.1838, 0.9823, 0.03655, -0.1838, 0.9823, 0.03655, -0.1838, 0.9823, 0.03655, -0.1056, 0.9942, 0.021, -0.1056, 0.9942, 0.021, -0.1056, 0.9942, 0.021, -0.3911, 0.9171, 0.0778, -0.3911, 0.9171, 0.0778, -0.3911, 0.9171, 0.0778, -0.2757, 0.9597, 0.05483, -0.2757, 0.9597, 0.05483, -0.2757, 0.9597, 0.05483, -0.03445, 0.9994, 0.006853, -0.03445, 0.9994, 0.006853, -0.03445, 0.9994, 0.006853, -0.7473, 0.6477, 0.1486, -0.7473, 0.6477, 0.1486, -0.7473, 0.6477, 0.1486, -0.9454, 0.266, 0.1881, -0.9454, 0.266, 0.1881, -0.9454, 0.2661, 0.1881, -0.5446, 0.8317, 0.1083, -0.5446, 0.8317, 0.1083, -0.5446, 0.8317, 0.1083, 0.9454, 0.2661, -0.1881, 0.9454, 0.266, -0.1881, 0.9454, 0.2661, -0.1881, 0.2757, 0.9597, -0.05483, 0.2757, 0.9597, -0.05483, 0.2757, 0.9597, -0.05483, 0.3911, 0.9171, -0.07779, 0.3911, 0.9171, -0.0778, 0.3911, 0.9171, -0.07779, 0.5446, 0.8317, -0.1083, 0.5446, 0.8317, -0.1083, 0.5446, 0.8317, -0.1083, 0.1056, 0.9942, -0.021, 0.1056, 0.9942, -0.021, 0.1056, 0.9942, -0.021, 0.1838, 0.9823, -0.03655, 0.1838, 0.9823, -0.03655, 0.1838, 0.9823, -0.03655, 0.8015, 0.266, -0.5355, 0.8015, 0.266, -0.5355, 0.8015, 0.266, -0.5355, 0.08949, 0.9942, -0.05979, 0.08949, 0.9942, -0.05979, 0.08949, 0.9942, -0.05979, 0.2337, 0.9597, -0.1561, 0.2337, 0.9597, -0.1561, 0.2337, 0.9597, -0.1561, 0.4617, 0.8317, -0.3085, 0.4617, 0.8317, -0.3085, 0.4617, 0.8317, -0.3085, 0.6335, 0.6477, -0.4233, 0.6335, 0.6477, -0.4233, 0.6335, 0.6477, -0.4233, 0.3316, 0.9171, -0.2215, 0.3316, 0.9171, -0.2215, 0.3316, 0.9171, -0.2215, 0.05979, 0.9942, -0.08948, 0.05979, 0.9942, -0.08948, 0.05979, 0.9942, -0.08948, 0.3085, 0.8317, -0.4617, 0.3085, 0.8317, -0.4617, 0.3085, 0.8317, -0.4617, 0.1561, 0.9597, -0.2337, 0.1561, 0.9597, -0.2337, 0.1561, 0.9597, -0.2337, 0.1041, 0.9823, -0.1558, 0.1041, 0.9823, -0.1558, 0.1041, 0.9823, -0.1558, 0.2215, 0.9171, -0.3316, 0.2215, 0.9171, -0.3316, 0.2215, 0.9171, -0.3316, 0.5355, 0.2661, -0.8015, 0.5355, 0.266, -0.8015, 0.5355, 0.2661, -0.8015, 0.4233, 0.6477, -0.6335, 0.4233, 0.6477, -0.6335, 0.4233, 0.6477, -0.6335, 0.05483, 0.9597, -0.2757, 0.05483, 0.9597, -0.2757, 0.05483, 0.9597, -0.2757, 0.1881, 0.2661, -0.9454, 0.1881, 0.2661, -0.9454, 0.1881, 0.266, -0.9454, 0.03655, 0.9823, -0.1838, 0.03655, 0.9823, -0.1838, 0.03655, 0.9823, -0.1838, 0.1083, 0.8317, -0.5446, 0.1083, 0.8317, -0.5446, 0.1083, 0.8317, -0.5446, 0.0778, 0.9171, -0.3911, 0.07779, 0.9171, -0.3911, 0.0778, 0.9171, -0.3911, 0.1486, 0.6477, -0.7473, 0.1486, 0.6477, -0.7473, 0.1486, 0.6477, -0.7473, 0.021, 0.9942, -0.1056, 0.021, 0.9942, -0.1056, 0.021, 0.9942, -0.1056, -0.021, 0.9942, -0.1056, -0.021, 0.9942, -0.1056, -0.021, 0.9942, -0.1056, -0.0778, 0.9171, -0.3911, -0.0778, 0.9171, -0.3911, -0.0778, 0.9171, -0.3911, -0.1881, 0.2661, -0.9454, -0.1881, 0.266, -0.9454, -0.1881, 0.2661, -0.9454, -0.1083, 0.8317, -0.5446, -0.1083, 0.8317, -0.5446, -0.1083, 0.8317, -0.5446, -0.1486, 0.6477, -0.7473, -0.1486, 0.6477, -0.7473, -0.1486, 0.6477, -0.7473, -0.03655, 0.9823, -0.1838, -0.03655, 0.9823, -0.1838, -0.03655, 0.9823, -0.1838, -0.05483, 0.9597, -0.2757, -0.05483, 0.9597, -0.2757, -0.05483, 0.9597, -0.2757, -0.05979, 0.9942, -0.08948, -0.05979, 0.9942, -0.08948, -0.05979, 0.9942, -0.08948, -0.3085, 0.8317, -0.4617, -0.3085, 0.8317, -0.4617, -0.3085, 0.8317, -0.4617, -0.2215, 0.9171, -0.3316, -0.2215, 0.9171, -0.3316, -0.2215, 0.9171, -0.3316, -0.5355, 0.266, -0.8015, -0.5355, 0.266, -0.8015, -0.5355, 0.266, -0.8015, -0.1041, 0.9823, -0.1558, -0.1041, 0.9823, -0.1558, -0.1041, 0.9823, -0.1558, -0.1561, 0.9597, -0.2337, -0.1561, 0.9597, -0.2337, -0.1561, 0.9597, -0.2337, -0.4233, 0.6477, -0.6335, -0.4233, 0.6477, -0.6335, -0.4233, 0.6477, -0.6335, -0.2337, 0.9597, -0.1561, -0.2337, 0.9597, -0.1561, -0.2337, 0.9597, -0.1561, -0.4617, 0.8317, -0.3085, -0.4617, 0.8317, -0.3085, -0.4617, 0.8317, -0.3085, -0.08949, 0.9942, -0.05979, -0.08948, 0.9942, -0.05979, -0.08948, 0.9942, -0.05979, -0.8015, 0.266, -0.5355, -0.8015, 0.266, -0.5355, -0.8015, 0.266, -0.5355, -0.1558, 0.9823, -0.1041, -0.1558, 0.9823, -0.1041, -0.1558, 0.9823, -0.1041, -0.6335, 0.6477, -0.4233, -0.6335, 0.6477, -0.4233, -0.6335, 0.6477, -0.4233, -0.1838, 0.9823, -0.03655, -0.1838, 0.9823, -0.03655, -0.1838, 0.9823, -0.03655, -0.7473, 0.6477, -0.1486, -0.7473, 0.6477, -0.1486, -0.7473, 0.6477, -0.1486, -0.1056, 0.9942, -0.021, -0.1056, 0.9942, -0.021, -0.1056, 0.9942, -0.021, -0.5446, 0.8317, -0.1083, -0.5446, 0.8317, -0.1083, -0.5446, 0.8317, -0.1083, -0.2757, 0.9597, -0.05483, -0.2757, 0.9597, -0.05483, -0.2757, 0.9597, -0.05483, -0.9454, 0.2661, -0.1881, -0.9454, 0.2661, -0.1881, -0.9454, 0.266, -0.1881, 0.7473, 0.6477, -0.1486, 0.7473, 0.6477, -0.1486, 0.7473, 0.6477, -0.1486, 0.1558, 0.9823, -0.1041, 0.1558, 0.9823, -0.1041, 0.1558, 0.9823, -0.1041, -0.3316, 0.9171, -0.2215, -0.3316, 0.9171, -0.2215, -0.3316, 0.9171, -0.2215, -0.3911, 0.9171, -0.0778, -0.3911, 0.9171, -0.07779, -0.3911, 0.9171, -0.0778, 0.9454, 0.266, 0.1881, 0.9454, 0.2661, 0.1881, 0.9454, 0.266, 0.1881, 0.1838, 0.9823, 0.03655, 0.1838, 0.9823, 0.03655, 0.1838, 0.9823, 0.03655, 0.1056, 0.9942, 0.021, 0.1056, 0.9942, 0.021, 0.1056, 0.9942, 0.021, 0.5446, 0.8317, 0.1083, 0.5446, 0.8317, 0.1083, 0.5446, 0.8317, 0.1083, 0.2757, 0.9597, 0.05483, 0.2757, 0.9597, 0.05483, 0.2757, 0.9597, 0.05483, 0.3911, 0.9171, 0.0778, 0.3911, 0.9171, 0.0778, 0.3911, 0.9171, 0.0778, 0.7473, 0.6477, 0.1486, 0.7473, 0.6477, 0.1486, 0.7473, 0.6477, 0.1486, 0.1558, 0.9823, 0.1041, 0.1558, 0.9823, 0.1041, 0.1558, 0.9823, 0.1041, 0.08949, 0.9942, 0.05979, 0.08949, 0.9942, 0.05979, 0.08949, 0.9942, 0.05979, 0.3316, 0.9171, 0.2215, 0.3316, 0.9171, 0.2215, 0.3316, 0.9171, 0.2215, 0.2337, 0.9597, 0.1561, 0.2337, 0.9597, 0.1561, 0.2337, 0.9597, 0.1561, 0.6335, 0.6477, 0.4233, 0.6335, 0.6477, 0.4233, 0.6335, 0.6477, 0.4233, 0.8015, 0.2661, 0.5355, 0.8015, 0.266, 0.5355, 0.8015, 0.2661, 0.5355, 0.4617, 0.8317, 0.3085, 0.4617, 0.8317, 0.3085, 0.4617, 0.8317, 0.3085, 0.1041, 0.9823, 0.1558, 0.1041, 0.9823, 0.1558, 0.1041, 0.9823, 0.1558, 0.05979, 0.9942, 0.08949, 0.05979, 0.9942, 0.08949, 0.05979, 0.9942, 0.08949, 0.2215, 0.9171, 0.3316, 0.2215, 0.9171, 0.3316, 0.2215, 0.9171, 0.3316, 0.1561, 0.9597, 0.2337, 0.1561, 0.9597, 0.2337, 0.1561, 0.9597, 0.2337, 0.4233, 0.6477, 0.6335, 0.4233, 0.6477, 0.6335, 0.4233, 0.6477, 0.6335, 0.5355, 0.266, 0.8015, 0.5355, 0.2661, 0.8015, 0.5355, 0.266, 0.8015, 0.3085, 0.8317, 0.4617, 0.3085, 0.8317, 0.4617, 0.3085, 0.8317, 0.4617, 0.03655, 0.9823, 0.1838, 0.03655, 0.9823, 0.1838, 0.03655, 0.9823, 0.1838, 0.021, 0.9942, 0.1056, 0.021, 0.9942, 0.1056, 0.021, 0.9942, 0.1056, 0.07779, 0.9171, 0.3911, 0.07779, 0.9171, 0.3911, 0.07779, 0.9171, 0.3911, 0.05483, 0.9597, 0.2757, 0.05483, 0.9597, 0.2757, 0.05483, 0.9597, 0.2757, 0.1486, 0.6477, 0.7473, 0.1486, 0.6477, 0.7473, 0.1486, 0.6477, 0.7473, 0.1881, 0.2661, 0.9454, 0.1881, 0.266, 0.9454, 0.1881, 0.2661, 0.9454, 0.1083, 0.8317, 0.5446, 0.1083, 0.8317, 0.5446, 0.1083, 0.8317, 0.5446, -0.03655, 0.9823, 0.1838, -0.03655, 0.9823, 0.1838, -0.03655, 0.9823, 0.1838, -0.021, 0.9942, 0.1056, -0.021, 0.9942, 0.1056, -0.021, 0.9942, 0.1056, -0.0778, 0.9171, 0.3911, -0.0778, 0.9171, 0.3911, -0.0778, 0.9171, 0.3911, -0.05483, 0.9597, 0.2757, -0.05483, 0.9597, 0.2757, -0.05483, 0.9597, 0.2757, -0.1486, 0.6477, 0.7473, -0.1486, 0.6477, 0.7473, -0.1486, 0.6477, 0.7473, -0.1881, 0.266, 0.9454, -0.1881, 0.2661, 0.9454, -0.1881, 0.266, 0.9454, -0.1083, 0.8317, 0.5446, -0.1083, 0.8317, 0.5446, -0.1083, 0.8317, 0.5446, -0.1041, 0.9823, 0.1558, -0.1041, 0.9823, 0.1558, -0.1041, 0.9823, 0.1558, -0.05979, 0.9942, 0.08949, -0.05979, 0.9942, 0.08948, -0.05979, 0.9942, 0.08949, -0.2215, 0.9171, 0.3316, -0.2215, 0.9171, 0.3316, -0.2215, 0.9171, 0.3316, -0.1561, 0.9597, 0.2337, -0.1561, 0.9597, 0.2337, -0.1561, 0.9597, 0.2337, -0.4233, 0.6477, 0.6335, -0.4233, 0.6477, 0.6335, -0.4233, 0.6477, 0.6335, -0.5355, 0.2661, 0.8015, -0.5355, 0.266, 0.8015, -0.5355, 0.2661, 0.8015, -0.3085, 0.8317, 0.4617, -0.3085, 0.8317, 0.4617, -0.3085, 0.8317, 0.4617, -0.1558, 0.9823, 0.1041, -0.1558, 0.9823, 0.1041, -0.1558, 0.9823, 0.1041, -0.08949, 0.9942, 0.05979, -0.08948, 0.9942, 0.05979, -0.08948, 0.9942, 0.05979, -0.3316, 0.9171, 0.2215, -0.3316, 0.9171, 0.2215, -0.3316, 0.9171, 0.2215, -0.2337, 0.9597, 0.1561, -0.2337, 0.9597, 0.1561, -0.2337, 0.9597, 0.1561, -0.6335, 0.6477, 0.4233, -0.6335, 0.6477, 0.4233, -0.6335, 0.6477, 0.4233, -0.8015, 0.2661, 0.5355, -0.8015, 0.2661, 0.5355, -0.8015, 0.2661, 0.5355, -0.4617, 0.8317, 0.3085, -0.4617, 0.8317, 0.3085, -0.4617, 0.8317, 0.3085, -0.1838, 0.9823, 0.03655, -0.1838, 0.9823, 0.03655, -0.1838, 0.9823, 0.03655, -0.1056, 0.9942, 0.021, -0.1056, 0.9942, 0.021, -0.1056, 0.9942, 0.021, -0.3911, 0.9171, 0.0778, -0.3911, 0.9171, 0.0778, -0.3911, 0.9171, 0.0778, -0.2757, 0.9597, 0.05483, -0.2757, 0.9597, 0.05483, -0.2757, 0.9597, 0.05483, -0.7473, 0.6477, 0.1486, -0.7473, 0.6477, 0.1486, -0.7473, 0.6477, 0.1486, -0.9454, 0.2661, 0.1881, -0.9454, 0.266, 0.1881, -0.9454, 0.2661, 0.1881, -0.5446, 0.8317, 0.1083, -0.5446, 0.8317, 0.1083, -0.5446, 0.8317, 0.1083])] * 3)])

# ---- objects
ob_sphere = bpy.data.objects.new('Sphere', me_sphere)

# ---- transforms, parenting, visibility, modifiers, constraints
ob_sphere.location = (0.0, 0.0, -0.3937)
ob_sphere.rotation_euler = (1.571, -0.0, 0.0)
ob_sphere.lineart.crease_threshold = 0.0

# ---- collection membership
col_collection_1.objects.link(ob_sphere)

# ---- scene / render settings (as saved in the file)
scene.frame_start = 1; scene.frame_end = 250; scene.frame_set(1)
scene.render.engine = 'BLENDER_EEVEE_NEXT'
scene.render.resolution_percentage = 50
scene.render.dither_intensity = 0.0
scene.cycles.use_denoising = False
scene.cycles.samples = 10
scene.cycles.sampling_pattern = 'TABULATED_SOBOL'
scene.cycles.light_sampling_threshold = 0.0
scene.cycles.use_adaptive_sampling = False
scene.cycles.use_light_tree = False
scene.cycles.blur_glossy = 0.0
scene.cycles.pixel_filter_type = 'GAUSSIAN'
scene.cycles.sample_clamp_indirect = 0.0
scene.view_settings.view_transform = 'Standard'
bpy.context.view_layer.update()

# ---- added for rendering (the .blend has no active camera and no usable light): camera, sun
cam_auto = bpy.data.cameras.new('AutoCamera')
cam_auto.lens = 50.0
cam_auto.sensor_width = 36.0
cam_auto.clip_end = 1000.0
ob_auto_camera = bpy.data.objects.new('AutoCamera', cam_auto)
scene.collection.objects.link(ob_auto_camera)
ob_auto_camera.location = (2.63599, -3.1618, 2.27177)
ob_auto_camera.rotation_euler = (1.09748, -7.21219e-08, 0.694738)
scene.camera = ob_auto_camera
light_auto_sun = bpy.data.lights.new('AutoSun', 'SUN')
light_auto_sun.energy = 3.0
light_auto_sun.angle = 0.0523599
ob_auto_sun = bpy.data.objects.new('AutoSun', light_auto_sun)
scene.collection.objects.link(ob_auto_sun)
ob_auto_sun.rotation_euler = (0.872665, 0.174533, 0.523599)
bpy.context.view_layer.update()
